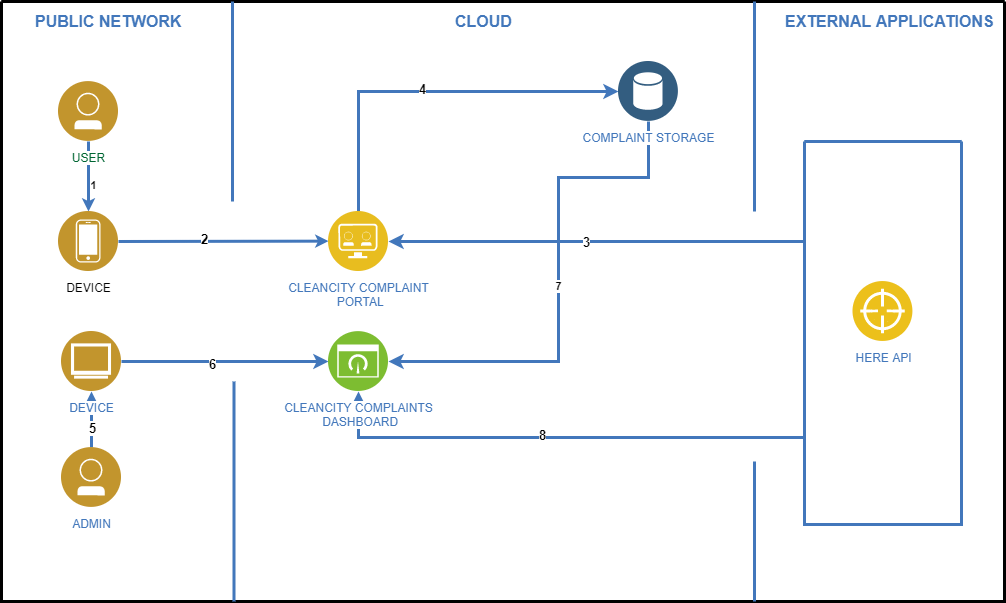

The diagram above was exported from draw.io. Its source (the exported page's mxGraphModel, read from the mxfile embedded in the PNG):
<mxGraphModel dx="1266" dy="714" grid="1" gridSize="10" guides="1" tooltips="1" connect="1" arrows="1" fold="1" page="1" pageScale="1" pageWidth="1169" pageHeight="827" background="none" math="0" shadow="0">
  <root>
    <mxCell id="0" />
    <mxCell id="1" parent="0" />
    <mxCell id="63" value="" style="swimlane;shadow=0;fillColor=#ffffff;fontColor=none;align=right;startSize=0;collapsible=0;noLabel=1;strokeWidth=3;" parent="1" vertex="1">
      <mxGeometry x="83" y="44" width="1003" height="600" as="geometry" />
    </mxCell>
    <mxCell id="205" style="edgeStyle=elbowEdgeStyle;rounded=0;elbow=vertical;html=1;labelBackgroundColor=#ffffff;startArrow=none;startFill=0;startSize=4;endArrow=classic;endFill=1;endSize=4;jettySize=auto;orthogonalLoop=1;strokeColor=#4277BB;strokeWidth=3;fontSize=12;fontColor=#4277BB;" parent="63" source="203" target="204" edge="1">
      <mxGeometry relative="1" as="geometry" />
    </mxCell>
    <mxCell id="oN4GPOWrK-sxrWwy1cZ5-232" value="&lt;b&gt;1&lt;/b&gt;" style="edgeLabel;html=1;align=center;verticalAlign=middle;resizable=0;points=[];" vertex="1" connectable="0" parent="205">
      <mxGeometry x="0.2575" y="4" relative="1" as="geometry">
        <mxPoint as="offset" />
      </mxGeometry>
    </mxCell>
    <mxCell id="225" style="edgeStyle=elbowEdgeStyle;rounded=0;elbow=vertical;html=1;labelBackgroundColor=#ffffff;startArrow=none;startFill=0;startSize=4;endArrow=classic;endFill=1;endSize=4;jettySize=auto;orthogonalLoop=1;strokeColor=#4277BB;strokeWidth=3;fontSize=12;fontColor=#4277BB;exitX=1;exitY=0.5;exitDx=0;exitDy=0;exitPerimeter=0;" parent="63" source="204" target="207" edge="1">
      <mxGeometry relative="1" as="geometry">
        <mxPoint x="127" y="300" as="sourcePoint" />
      </mxGeometry>
    </mxCell>
    <mxCell id="oN4GPOWrK-sxrWwy1cZ5-234" value="&lt;font style=&quot;font-size: 13px&quot;&gt;&lt;b&gt;2&lt;/b&gt;&lt;/font&gt;" style="edgeLabel;html=1;align=center;verticalAlign=middle;resizable=0;points=[];" vertex="1" connectable="0" parent="225">
      <mxGeometry x="-0.1817" y="2" relative="1" as="geometry">
        <mxPoint as="offset" />
      </mxGeometry>
    </mxCell>
    <mxCell id="230" style="edgeStyle=elbowEdgeStyle;rounded=0;elbow=vertical;html=1;labelBackgroundColor=#ffffff;startArrow=none;startFill=0;startSize=4;endArrow=none;endFill=0;endSize=4;jettySize=auto;orthogonalLoop=1;strokeColor=#4277BB;strokeWidth=2;fontSize=12;fontColor=#4277BB;exitX=1;exitY=0.25;" parent="63" edge="1">
      <mxGeometry relative="1" as="geometry">
        <Array as="points">
          <mxPoint x="873" y="174" />
        </Array>
        <mxPoint x="953" y="106" as="targetPoint" />
      </mxGeometry>
    </mxCell>
    <mxCell id="231" style="edgeStyle=elbowEdgeStyle;rounded=0;elbow=vertical;html=1;labelBackgroundColor=#ffffff;startArrow=classic;startFill=1;startSize=4;endArrow=classic;endFill=1;endSize=4;jettySize=auto;orthogonalLoop=1;strokeColor=#4277BB;strokeWidth=2;fontSize=12;fontColor=#4277BB;" parent="63" edge="1">
      <mxGeometry relative="1" as="geometry">
        <mxPoint x="833" y="76" as="targetPoint" />
      </mxGeometry>
    </mxCell>
    <mxCell id="102" value="PUBLIC NETWORK" style="text;html=1;align=left;verticalAlign=middle;fontColor=#4277BB;shadow=0;dashed=0;strokeColor=none;fillColor=none;labelBackgroundColor=none;fontStyle=1;fontSize=16;spacingLeft=5;" parent="63" vertex="1">
      <mxGeometry x="27" y="10" width="170" height="20" as="geometry" />
    </mxCell>
    <mxCell id="103" value="" style="line;strokeWidth=3;direction=south;html=1;shadow=0;labelBackgroundColor=none;fillColor=none;gradientColor=none;fontSize=12;fontColor=#4277BB;align=right;strokeColor=#4277BB;" parent="63" vertex="1">
      <mxGeometry x="226" width="10" height="200" as="geometry" />
    </mxCell>
    <mxCell id="106" value="" style="line;strokeWidth=3;direction=south;html=1;shadow=0;labelBackgroundColor=none;fillColor=none;gradientColor=none;fontSize=12;fontColor=#4277BB;align=right;strokeColor=#4277BB;" parent="63" vertex="1">
      <mxGeometry x="748" width="10" height="210" as="geometry" />
    </mxCell>
    <mxCell id="107" value="CLOUD" style="text;html=1;align=left;verticalAlign=middle;fontColor=#4277BB;shadow=0;dashed=0;strokeColor=none;fillColor=none;labelBackgroundColor=none;fontStyle=1;fontSize=16;spacingLeft=5;" parent="63" vertex="1">
      <mxGeometry x="447" y="10" width="190" height="20" as="geometry" />
    </mxCell>
    <mxCell id="108" value="EXTERNAL APPLICATIONS" style="text;html=1;align=left;verticalAlign=middle;fontColor=#4277BB;shadow=0;dashed=0;strokeColor=none;fillColor=none;labelBackgroundColor=none;fontStyle=1;fontSize=16;spacingLeft=5;" parent="63" vertex="1">
      <mxGeometry x="777" y="10" width="97" height="20" as="geometry" />
    </mxCell>
    <mxCell id="190" value="" style="line;strokeWidth=3;direction=south;html=1;shadow=0;labelBackgroundColor=none;fillColor=none;gradientColor=none;fontSize=12;fontColor=#4277BB;align=right;strokeColor=#4277BB;" parent="63" vertex="1">
      <mxGeometry x="195" y="380" width="75" height="220" as="geometry" />
    </mxCell>
    <mxCell id="200" value="" style="line;strokeWidth=3;direction=south;html=1;shadow=0;labelBackgroundColor=none;fillColor=none;gradientColor=none;fontSize=12;fontColor=#4277BB;align=right;strokeColor=#4277BB;" parent="63" vertex="1">
      <mxGeometry x="748" y="460" width="10" height="140" as="geometry" />
    </mxCell>
    <mxCell id="203" value="&lt;font color=&quot;#006633&quot;&gt;USER&lt;/font&gt;" style="aspect=fixed;perimeter=ellipsePerimeter;html=1;align=center;shadow=0;dashed=0;image;image=img/lib/ibm/users/user.svg;labelBackgroundColor=#ffffff;strokeColor=#4277BB;strokeWidth=2;fillColor=none;gradientColor=none;fontSize=12;fontColor=#4277BB;spacingTop=3;" parent="63" vertex="1">
      <mxGeometry x="57" y="80" width="60" height="60" as="geometry" />
    </mxCell>
    <mxCell id="204" value="&lt;font color=&quot;#000000&quot;&gt;DEVICE&lt;/font&gt;" style="aspect=fixed;perimeter=ellipsePerimeter;html=1;align=center;shadow=0;dashed=0;image;image=img/lib/ibm/users/device.svg;labelBackgroundColor=#ffffff;strokeColor=#4277BB;strokeWidth=2;fillColor=none;gradientColor=none;fontSize=12;fontColor=#4277BB;spacingTop=3;" parent="63" vertex="1">
      <mxGeometry x="57" y="210" width="60" height="60" as="geometry" />
    </mxCell>
    <mxCell id="oN4GPOWrK-sxrWwy1cZ5-231" style="edgeStyle=orthogonalEdgeStyle;rounded=0;orthogonalLoop=1;jettySize=auto;html=1;entryX=0;entryY=0.5;entryDx=0;entryDy=0;strokeColor=#4277BB;strokeWidth=3;" edge="1" parent="63" source="207" target="209">
      <mxGeometry relative="1" as="geometry">
        <Array as="points">
          <mxPoint x="357" y="90" />
        </Array>
      </mxGeometry>
    </mxCell>
    <mxCell id="oN4GPOWrK-sxrWwy1cZ5-236" value="&lt;b&gt;&lt;font style=&quot;font-size: 13px&quot;&gt;4&lt;/font&gt;&lt;/b&gt;" style="edgeLabel;html=1;align=center;verticalAlign=middle;resizable=0;points=[];" vertex="1" connectable="0" parent="oN4GPOWrK-sxrWwy1cZ5-231">
      <mxGeometry x="-0.0326" y="3" relative="1" as="geometry">
        <mxPoint as="offset" />
      </mxGeometry>
    </mxCell>
    <mxCell id="207" value="CLEANCITY COMPLAINT&lt;br&gt;&amp;nbsp;PORTAL" style="aspect=fixed;perimeter=ellipsePerimeter;html=1;align=center;shadow=0;dashed=0;image;image=img/lib/ibm/applications/api_developer_portal.svg;labelBackgroundColor=#ffffff;strokeColor=#4277BB;strokeWidth=2;fillColor=none;gradientColor=none;fontSize=12;fontColor=#4277BB;spacingTop=3;" parent="63" vertex="1">
      <mxGeometry x="327" y="210" width="60" height="60" as="geometry" />
    </mxCell>
    <mxCell id="Ckx9JhySIqKFoPwvh99E-285" style="edgeStyle=orthogonalEdgeStyle;rounded=0;orthogonalLoop=1;jettySize=auto;html=1;strokeWidth=3;strokeColor=#4277BB;" parent="63" source="209" target="Ckx9JhySIqKFoPwvh99E-269" edge="1">
      <mxGeometry relative="1" as="geometry">
        <Array as="points">
          <mxPoint x="647" y="176" />
          <mxPoint x="557" y="176" />
          <mxPoint x="557" y="360" />
        </Array>
      </mxGeometry>
    </mxCell>
    <mxCell id="oN4GPOWrK-sxrWwy1cZ5-239" value="&lt;b&gt;7&lt;/b&gt;" style="edgeLabel;html=1;align=center;verticalAlign=middle;resizable=0;points=[];" vertex="1" connectable="0" parent="Ckx9JhySIqKFoPwvh99E-285">
      <mxGeometry x="0.0148" y="-1" relative="1" as="geometry">
        <mxPoint as="offset" />
      </mxGeometry>
    </mxCell>
    <mxCell id="209" value="COMPLAINT STORAGE" style="aspect=fixed;perimeter=ellipsePerimeter;html=1;align=center;shadow=0;dashed=0;image;image=img/lib/ibm/data/data_services.svg;labelBackgroundColor=#ffffff;strokeColor=#4277BB;strokeWidth=2;fillColor=none;gradientColor=none;fontSize=12;fontColor=#4277BB;spacingTop=3;" parent="63" vertex="1">
      <mxGeometry x="617" y="60" width="60" height="60" as="geometry" />
    </mxCell>
    <mxCell id="Ckx9JhySIqKFoPwvh99E-281" style="edgeStyle=orthogonalEdgeStyle;rounded=0;orthogonalLoop=1;jettySize=auto;html=1;strokeColor=#4277BB;strokeWidth=3;" parent="63" source="215" target="Ckx9JhySIqKFoPwvh99E-269" edge="1">
      <mxGeometry relative="1" as="geometry">
        <Array as="points">
          <mxPoint x="357" y="436" />
        </Array>
      </mxGeometry>
    </mxCell>
    <mxCell id="oN4GPOWrK-sxrWwy1cZ5-243" value="&lt;b&gt;&lt;font style=&quot;font-size: 13px&quot;&gt;8&lt;/font&gt;&lt;/b&gt;" style="edgeLabel;html=1;align=center;verticalAlign=middle;resizable=0;points=[];" vertex="1" connectable="0" parent="Ckx9JhySIqKFoPwvh99E-281">
      <mxGeometry x="0.0655" y="-3" relative="1" as="geometry">
        <mxPoint as="offset" />
      </mxGeometry>
    </mxCell>
    <mxCell id="Ckx9JhySIqKFoPwvh99E-282" style="edgeStyle=orthogonalEdgeStyle;rounded=0;orthogonalLoop=1;jettySize=auto;html=1;entryX=1;entryY=0.5;entryDx=0;entryDy=0;fontColor=#4277BB;strokeColor=#4277BB;strokeWidth=3;" parent="63" source="215" target="207" edge="1">
      <mxGeometry relative="1" as="geometry">
        <Array as="points">
          <mxPoint x="547" y="240" />
          <mxPoint x="547" y="240" />
        </Array>
      </mxGeometry>
    </mxCell>
    <mxCell id="oN4GPOWrK-sxrWwy1cZ5-235" value="&lt;b&gt;&lt;font style=&quot;font-size: 13px&quot;&gt;3&lt;/font&gt;&lt;/b&gt;" style="edgeLabel;html=1;align=center;verticalAlign=middle;resizable=0;points=[];" vertex="1" connectable="0" parent="Ckx9JhySIqKFoPwvh99E-282">
      <mxGeometry x="0.0548" relative="1" as="geometry">
        <mxPoint as="offset" />
      </mxGeometry>
    </mxCell>
    <mxCell id="215" value="" style="swimlane;shadow=0;labelBackgroundColor=#007FFF;strokeColor=#4277BB;fillColor=none;gradientColor=none;fontColor=#000000;align=right;collapsible=0;startSize=0;strokeWidth=3;" parent="63" vertex="1">
      <mxGeometry x="803" y="140" width="157" height="383" as="geometry" />
    </mxCell>
    <mxCell id="219" value="HERE API" style="aspect=fixed;perimeter=ellipsePerimeter;html=1;align=center;shadow=0;dashed=0;image;image=img/lib/ibm/applications/ontology.svg;labelBackgroundColor=#ffffff;strokeColor=#4277BB;strokeWidth=2;fillColor=none;gradientColor=none;fontSize=12;fontColor=#4277BB;spacingTop=3;" parent="215" vertex="1">
      <mxGeometry x="48.5" y="140" width="60" height="60" as="geometry" />
    </mxCell>
    <mxCell id="Ckx9JhySIqKFoPwvh99E-273" style="edgeStyle=orthogonalEdgeStyle;rounded=0;orthogonalLoop=1;jettySize=auto;html=1;strokeColor=#4277BB;strokeWidth=3;" parent="63" source="Ckx9JhySIqKFoPwvh99E-264" target="Ckx9JhySIqKFoPwvh99E-265" edge="1">
      <mxGeometry relative="1" as="geometry" />
    </mxCell>
    <mxCell id="oN4GPOWrK-sxrWwy1cZ5-237" value="&lt;b&gt;&lt;font style=&quot;font-size: 13px&quot;&gt;5&lt;/font&gt;&lt;/b&gt;" style="edgeLabel;html=1;align=center;verticalAlign=middle;resizable=0;points=[];" vertex="1" connectable="0" parent="Ckx9JhySIqKFoPwvh99E-273">
      <mxGeometry x="-0.2833" relative="1" as="geometry">
        <mxPoint as="offset" />
      </mxGeometry>
    </mxCell>
    <mxCell id="Ckx9JhySIqKFoPwvh99E-264" value="ADMIN" style="aspect=fixed;perimeter=ellipsePerimeter;html=1;align=center;shadow=0;dashed=0;image;image=img/lib/ibm/users/user.svg;labelBackgroundColor=#ffffff;strokeColor=#4277BB;strokeWidth=2;fillColor=none;gradientColor=none;fontSize=12;fontColor=#4277BB;spacingTop=3;" parent="63" vertex="1">
      <mxGeometry x="60" y="446" width="60" height="60" as="geometry" />
    </mxCell>
    <mxCell id="Ckx9JhySIqKFoPwvh99E-274" style="edgeStyle=orthogonalEdgeStyle;rounded=0;orthogonalLoop=1;jettySize=auto;html=1;strokeColor=#4277BB;strokeWidth=3;" parent="63" source="Ckx9JhySIqKFoPwvh99E-265" target="Ckx9JhySIqKFoPwvh99E-269" edge="1">
      <mxGeometry relative="1" as="geometry" />
    </mxCell>
    <mxCell id="oN4GPOWrK-sxrWwy1cZ5-238" value="&lt;b&gt;&lt;font style=&quot;font-size: 13px&quot;&gt;6&lt;/font&gt;&lt;/b&gt;" style="edgeLabel;html=1;align=center;verticalAlign=middle;resizable=0;points=[];" vertex="1" connectable="0" parent="Ckx9JhySIqKFoPwvh99E-274">
      <mxGeometry x="-0.1252" y="-2" relative="1" as="geometry">
        <mxPoint as="offset" />
      </mxGeometry>
    </mxCell>
    <mxCell id="Ckx9JhySIqKFoPwvh99E-265" value="DEVICE" style="aspect=fixed;perimeter=ellipsePerimeter;html=1;align=center;shadow=0;dashed=0;image;image=img/lib/ibm/users/browser.svg;labelBackgroundColor=#ffffff;strokeColor=#4277BB;strokeWidth=2;fillColor=none;gradientColor=none;fontSize=12;fontColor=#4277BB;spacingTop=3;" parent="63" vertex="1">
      <mxGeometry x="60" y="330" width="60" height="60" as="geometry" />
    </mxCell>
    <mxCell id="Ckx9JhySIqKFoPwvh99E-269" value="CLEANCITY COMPLAINTS&lt;br&gt;&amp;nbsp;DASHBOARD" style="aspect=fixed;perimeter=ellipsePerimeter;html=1;align=center;shadow=0;dashed=0;image;image=img/lib/ibm/infrastructure/dashboard.svg;labelBackgroundColor=#ffffff;strokeColor=#4277BB;strokeWidth=2;fillColor=none;gradientColor=none;fontSize=12;fontColor=#4277BB;spacingTop=3;" parent="63" vertex="1">
      <mxGeometry x="327" y="330" width="60" height="60" as="geometry" />
    </mxCell>
  </root>
</mxGraphModel>